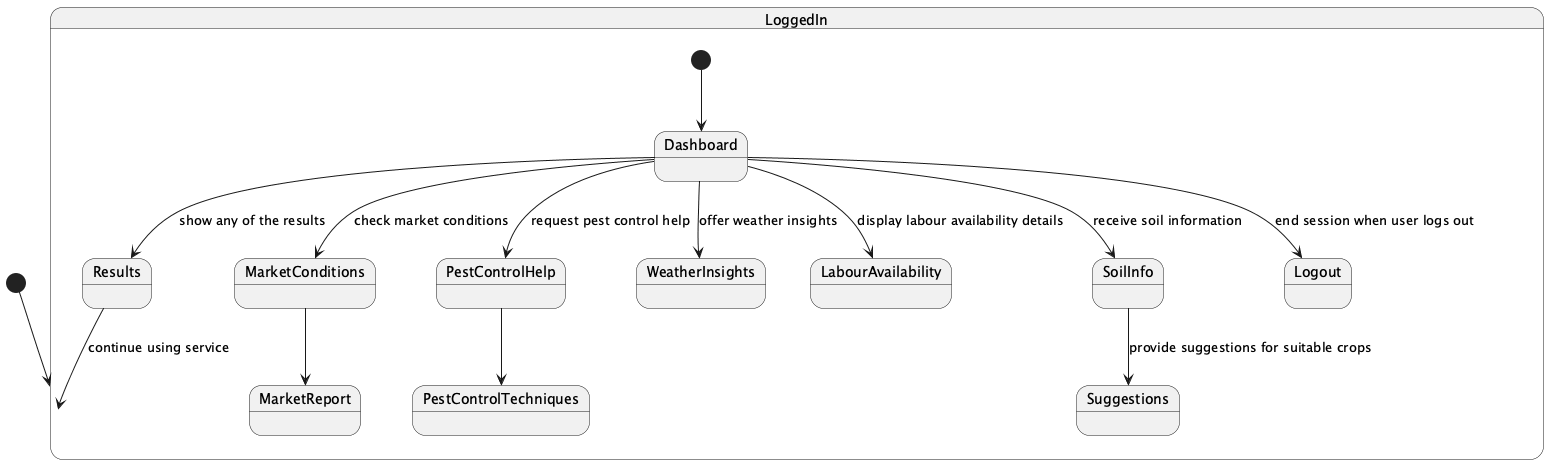

The diagram above was rendered by PlantUML. Its source (embedded in the PNG):
@startuml
[*] --> LoggedIn

state LoggedIn {
  [*] --> Dashboard
  Dashboard --> MarketConditions : check market conditions
  MarketConditions --> MarketReport
  Dashboard --> PestControlHelp : request pest control help
  PestControlHelp --> PestControlTechniques
  Dashboard --> SoilInfo : receive soil information
  SoilInfo --> Suggestions : provide suggestions for suitable crops
  Dashboard --> WeatherInsights : offer weather insights
  Dashboard --> LabourAvailability : display labour availability details
  Dashboard --> Results : show any of the results
  Results --> LoggedIn : continue using service
  Dashboard --> Logout : end session when user logs out
}
@enduml